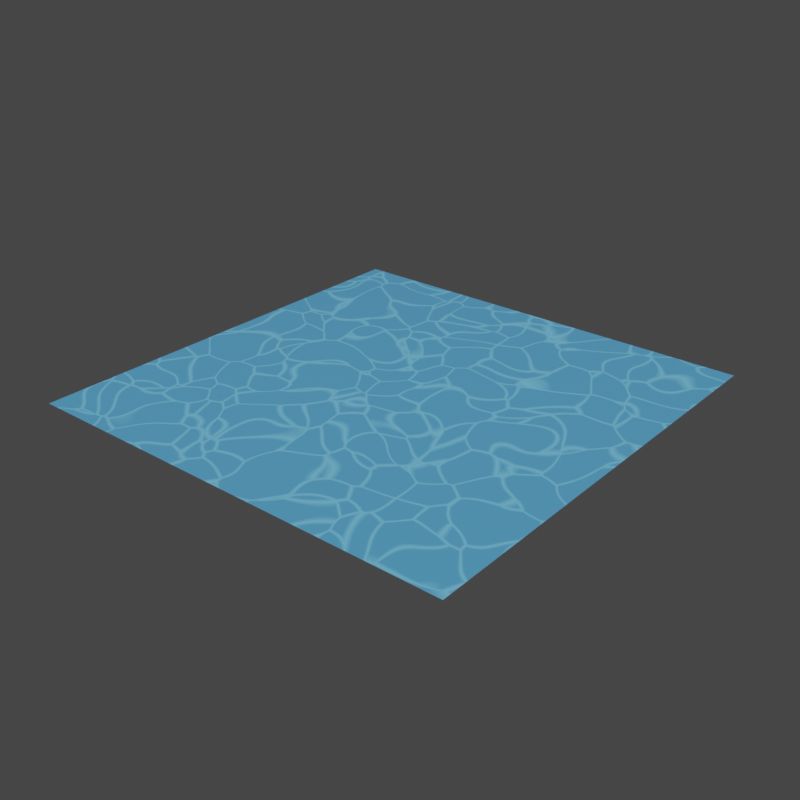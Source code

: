 # Source: Water.blend  (saved by Blender 2.90.5; exported with 4.5.12 LTS)
import bpy
from mathutils import Matrix  # noqa: F401  (used for matrix-valued properties, if any)

bpy.ops.wm.read_factory_settings(use_empty=True)
scene = bpy.context.scene
scene.name = 'Scene'

# ---- collections
col_collection = bpy.data.collections.new('Collection'); scene.collection.children.link(col_collection)

# ---- materials (node trees are filled in below, after node groups)
mat_material_001 = bpy.data.materials.new('Material.001')
mat_material_001.roughness = 0.5

# ---- material node trees
mat_material_001.use_nodes = True; mat_material_001.node_tree.nodes.clear()
_N = mat_material_001.node_tree.nodes; _L = mat_material_001.node_tree.links
n0 = _N.new('ShaderNodeOutputMaterial'); n0.name = 'Material Output'; n0.location = (514, 300)
n1 = _N.new('ShaderNodeTexVoronoi'); n1.name = 'Voronoi Texture'; n1.location = (-332, 294)
n1.voronoi_dimensions = '4D'
n1.feature = 'DISTANCE_TO_EDGE'
n1.inputs[1].default_value = 0.124
n1.inputs[2].default_value = 12.0
n2 = _N.new('ShaderNodeMapping'); n2.name = 'Mapping'; n2.location = (-622, 284)
n2.width = 240
n3 = _N.new('ShaderNodeValToRGB'); n3.name = 'ColorRamp'; n3.location = (-112, 324)
while len(n3.color_ramp.elements) > 1: n3.color_ramp.elements.remove(n3.color_ramp.elements[-1])
n3.color_ramp.elements[0].position = 0.0; n3.color_ramp.elements[0].color = (0.2005, 0.6436, 1.0, 1.0)
_e = n3.color_ramp.elements.new(0.05072); _e.color = (0.101, 0.3939, 0.7269, 1.0)
n4 = _N.new('ShaderNodeBsdfPrincipled'); n4.name = 'Principled BSDF'; n4.location = (224, 300)
n4.distribution = 'GGX'
n4.subsurface_method = 'BURLEY'
n4.inputs[2].default_value = 0.2055
n4.inputs[3].default_value = 1.45
n4.inputs[27].default_value = (0.0, 0.0, 0.0, 1.0)
n4.inputs[28].default_value = 1.0
n5 = _N.new('ShaderNodeTexCoord'); n5.name = 'Texture Coordinate'; n5.location = (-1282, 249)
n6 = _N.new('ShaderNodeTexNoise'); n6.name = 'Noise Texture'; n6.location = (-1050, 124)
n6.inputs[2].default_value = 6.3
n6.inputs[3].default_value = 0.0
n6.inputs[8].default_value = 0.1
n7 = _N.new('ShaderNodeMix'); n7.name = 'Mix'; n7.location = (-842, 288)
n7.data_type = 'RGBA'
n7.inputs[0].default_value = 0.139
_L.new(n1.outputs[0], n3.inputs[0])
_L.new(n2.outputs[0], n1.inputs[0])
_L.new(n3.outputs[0], n4.inputs[0])
_L.new(n5.outputs[2], n6.inputs[0])
_L.new(n4.outputs[0], n0.inputs[0])
_L.new(n7.outputs[2], n2.inputs[0])
_L.new(n6.outputs[1], n7.inputs[7])
_L.new(n5.outputs[2], n7.inputs[6])
n0.is_active_output = True

# ---- world
world_world = bpy.data.worlds.new('World'); scene.world = world_world
world_world.use_nodes = True; world_world.node_tree.nodes.clear()
_N = world_world.node_tree.nodes; _L = world_world.node_tree.links
n0 = _N.new('ShaderNodeOutputWorld'); n0.name = 'World Output'; n0.location = (300, 300)
n1 = _N.new('ShaderNodeBackground'); n1.name = 'Background'; n1.location = (10, 300)
n1.inputs[0].default_value = (0.05088, 0.05088, 0.05088, 1.0)
_L.new(n1.outputs[0], n0.inputs[0])
n0.is_active_output = True
world_world.color = (0.05088, 0.05088, 0.05088)
world_world.use_sun_shadow = False
world_world.sun_shadow_jitter_overblur = 0.0

# ---- meshes
me_plane = bpy.data.meshes.new('Plane')
me_plane.from_pydata([(-1.0, -1.0, 0.0), (1.0, -1.0, 0.0), (-1.0, 1.0, 0.0), (1.0, 1.0, 0.0)], [], [(0, 1, 3, 2)])
me_plane.polygons.foreach_set('use_smooth', [True] * 1)
_uv = me_plane.uv_layers.new(name='UVMap')
_uv.uv.foreach_set('vector', [0.0, 0.0, 1.0, 0.0, 1.0, 1.0, 0.0, 1.0])
me_plane.materials.append(mat_material_001)
me_plane.use_remesh_fix_poles = True
me_plane.use_remesh_preserve_attributes = False
me_plane.use_mirror_vertex_groups = False
me_plane.update()

# ---- objects
ob_water = bpy.data.objects.new('Water', me_plane)
ob_wateranimation = bpy.data.objects.new('WaterAnimation', None)

# ---- transforms, parenting, visibility, modifiers, constraints
ob_water.location = (0.0, 0.0, 0.0)
ob_water.scale = (8.0, 8.0, 8.0)
ob_water.lineart.crease_threshold = 0.0
_m = ob_water.modifiers.new('Subdivision', 'SUBSURF')
_m.uv_smooth = 'PRESERVE_CORNERS'
_m.subdivision_type = 'SIMPLE'
_m.levels = 5
_m.render_levels = 5
_m = ob_water.modifiers.new('Displace', 'DISPLACE')
_m.strength = 0.1
_m.texture_coords = 'OBJECT'
_m.texture_coords_object = ob_wateranimation
ob_wateranimation.parent = ob_water
ob_wateranimation.matrix_parent_inverse = Matrix(((0.125, -0.0, 0.0, -0.0), (-0.0, 0.125, -0.0, 0.0), (0.0, -0.0, 0.125, -0.0), (-0.0, 0.0, -0.0, 1.0)))
ob_wateranimation.location = (0.0, 4.133, 0.0)
ob_wateranimation.lineart.crease_threshold = 0.0

# ---- collection membership
col_collection.objects.link(ob_water)
col_collection.objects.link(ob_wateranimation)

# ---- scene / render settings (as saved in the file)
scene.frame_start = 1; scene.frame_end = 250; scene.frame_set(124)
scene.render.engine = 'CYCLES'
scene.render.resolution_x = 1080
scene.cycles.use_denoising = False
scene.cycles.samples = 128
scene.cycles.sampling_pattern = 'TABULATED_SOBOL'
scene.cycles.use_adaptive_sampling = False
scene.cycles.use_light_tree = False
scene.cycles.caustics_reflective = False
scene.cycles.caustics_refractive = False
scene.cycles.max_bounces = 3
scene.cycles.diffuse_bounces = 3
scene.cycles.glossy_bounces = 3
scene.cycles.transmission_bounces = 3
scene.cycles.transparent_max_bounces = 3
scene.eevee.use_gtao = True
scene.eevee.use_raytracing = True
scene.view_settings.look = 'Medium High Contrast'
scene.view_settings.view_transform = 'Filmic'
bpy.context.view_layer.update()

# ---- added for rendering (the .blend has no active camera and no usable light): camera, sun
cam_auto = bpy.data.cameras.new('AutoCamera')
cam_auto.lens = 50.0
cam_auto.sensor_width = 36.0
cam_auto.clip_end = 1000.0
ob_auto_camera = bpy.data.objects.new('AutoCamera', cam_auto)
scene.collection.objects.link(ob_auto_camera)
ob_auto_camera.location = (20.9485, -25.1382, 16.7588)
ob_auto_camera.rotation_euler = (1.09748, -7.21219e-08, 0.694738)
scene.camera = ob_auto_camera
light_auto_sun = bpy.data.lights.new('AutoSun', 'SUN')
light_auto_sun.energy = 3.0
light_auto_sun.angle = 0.0523599
ob_auto_sun = bpy.data.objects.new('AutoSun', light_auto_sun)
scene.collection.objects.link(ob_auto_sun)
ob_auto_sun.rotation_euler = (0.872665, 0.174533, 0.523599)
bpy.context.view_layer.update()
